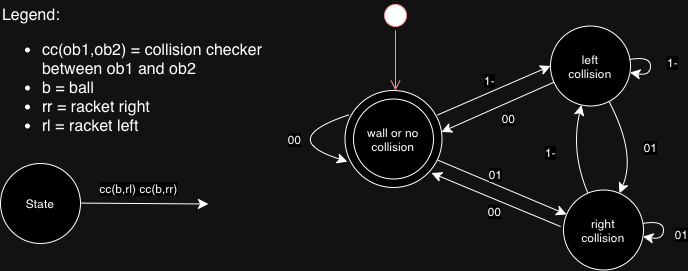

The diagram above was exported from draw.io. Its source (the exported page's mxGraphModel, read from the mxfile embedded in the PNG):
<mxGraphModel dx="1160" dy="592" grid="0" gridSize="10" guides="1" tooltips="1" connect="1" arrows="1" fold="1" page="0" pageScale="1" pageWidth="850" pageHeight="1100" math="0" shadow="0">
  <root>
    <mxCell id="0" />
    <mxCell id="1" parent="0" />
    <mxCell id="S8hBkOPHt9ePZThOUPAZ-1" value="" style="ellipse;whiteSpace=wrap;html=1;aspect=fixed;" vertex="1" parent="1">
      <mxGeometry x="502.5" y="290" width="97" height="97" as="geometry" />
    </mxCell>
    <mxCell id="S8hBkOPHt9ePZThOUPAZ-2" style="edgeStyle=none;curved=1;rounded=0;orthogonalLoop=1;jettySize=auto;html=1;entryX=0;entryY=0.5;entryDx=0;entryDy=0;fontSize=12;startSize=8;endSize=8;" edge="1" parent="1" target="S8hBkOPHt9ePZThOUPAZ-11">
      <mxGeometry relative="1" as="geometry">
        <mxPoint x="595" y="314.5" as="sourcePoint" />
      </mxGeometry>
    </mxCell>
    <mxCell id="S8hBkOPHt9ePZThOUPAZ-3" value="1-" style="edgeLabel;html=1;align=center;verticalAlign=middle;resizable=0;points=[];fontSize=12;" connectable="0" vertex="1" parent="S8hBkOPHt9ePZThOUPAZ-2">
      <mxGeometry x="-0.0612" y="-2" relative="1" as="geometry">
        <mxPoint x="-3" y="-14" as="offset" />
      </mxGeometry>
    </mxCell>
    <mxCell id="S8hBkOPHt9ePZThOUPAZ-4" style="edgeStyle=none;curved=1;rounded=0;orthogonalLoop=1;jettySize=auto;html=1;fontSize=12;startSize=8;endSize=8;" edge="1" parent="1" target="S8hBkOPHt9ePZThOUPAZ-16">
      <mxGeometry relative="1" as="geometry">
        <mxPoint x="595" y="359.5" as="sourcePoint" />
      </mxGeometry>
    </mxCell>
    <mxCell id="S8hBkOPHt9ePZThOUPAZ-5" value="01" style="edgeLabel;html=1;align=center;verticalAlign=middle;resizable=0;points=[];fontSize=12;" connectable="0" vertex="1" parent="S8hBkOPHt9ePZThOUPAZ-4">
      <mxGeometry x="0.123" y="3" relative="1" as="geometry">
        <mxPoint x="-16" y="-14" as="offset" />
      </mxGeometry>
    </mxCell>
    <mxCell id="S8hBkOPHt9ePZThOUPAZ-6" value="wall or no&lt;br&gt;&lt;div&gt;collision&lt;/div&gt;" style="ellipse;whiteSpace=wrap;html=1;aspect=fixed;" vertex="1" parent="1">
      <mxGeometry x="511" y="298.5" width="80" height="80" as="geometry" />
    </mxCell>
    <mxCell id="S8hBkOPHt9ePZThOUPAZ-7" style="edgeStyle=none;curved=1;rounded=0;orthogonalLoop=1;jettySize=auto;html=1;fontSize=12;startSize=8;endSize=8;" edge="1" parent="1" source="S8hBkOPHt9ePZThOUPAZ-11" target="S8hBkOPHt9ePZThOUPAZ-16">
      <mxGeometry relative="1" as="geometry">
        <Array as="points">
          <mxPoint x="794" y="353.5" />
        </Array>
      </mxGeometry>
    </mxCell>
    <mxCell id="S8hBkOPHt9ePZThOUPAZ-8" value="01" style="edgeLabel;html=1;align=center;verticalAlign=middle;resizable=0;points=[];fontSize=12;" connectable="0" vertex="1" parent="S8hBkOPHt9ePZThOUPAZ-7">
      <mxGeometry x="-0.0188" y="4" relative="1" as="geometry">
        <mxPoint x="14" y="3" as="offset" />
      </mxGeometry>
    </mxCell>
    <mxCell id="S8hBkOPHt9ePZThOUPAZ-9" style="edgeStyle=none;curved=1;rounded=0;orthogonalLoop=1;jettySize=auto;html=1;fontSize=12;startSize=8;endSize=8;" edge="1" parent="1" source="S8hBkOPHt9ePZThOUPAZ-11">
      <mxGeometry relative="1" as="geometry">
        <mxPoint x="599" y="331.5" as="targetPoint" />
        <Array as="points" />
      </mxGeometry>
    </mxCell>
    <mxCell id="S8hBkOPHt9ePZThOUPAZ-10" value="00" style="edgeLabel;html=1;align=center;verticalAlign=middle;resizable=0;points=[];fontSize=12;" connectable="0" vertex="1" parent="S8hBkOPHt9ePZThOUPAZ-9">
      <mxGeometry x="-0.2265" y="1" relative="1" as="geometry">
        <mxPoint x="-2" y="15" as="offset" />
      </mxGeometry>
    </mxCell>
    <mxCell id="S8hBkOPHt9ePZThOUPAZ-11" value="left&lt;div&gt;collision&lt;/div&gt;" style="ellipse;whiteSpace=wrap;html=1;aspect=fixed;" vertex="1" parent="1">
      <mxGeometry x="708" y="225.5" width="80" height="80" as="geometry" />
    </mxCell>
    <mxCell id="S8hBkOPHt9ePZThOUPAZ-12" style="edgeStyle=none;curved=1;rounded=0;orthogonalLoop=1;jettySize=auto;html=1;fontSize=12;startSize=8;endSize=8;" edge="1" parent="1">
      <mxGeometry relative="1" as="geometry">
        <mxPoint x="718" y="426" as="sourcePoint" />
        <mxPoint x="589" y="372.5" as="targetPoint" />
      </mxGeometry>
    </mxCell>
    <mxCell id="S8hBkOPHt9ePZThOUPAZ-13" value="00" style="edgeLabel;html=1;align=center;verticalAlign=middle;resizable=0;points=[];fontSize=12;" connectable="0" vertex="1" parent="S8hBkOPHt9ePZThOUPAZ-12">
      <mxGeometry x="0.0098" y="-3" relative="1" as="geometry">
        <mxPoint x="-2" y="14" as="offset" />
      </mxGeometry>
    </mxCell>
    <mxCell id="S8hBkOPHt9ePZThOUPAZ-14" style="edgeStyle=none;curved=1;rounded=0;orthogonalLoop=1;jettySize=auto;html=1;fontSize=12;startSize=8;endSize=8;" edge="1" parent="1" source="S8hBkOPHt9ePZThOUPAZ-16" target="S8hBkOPHt9ePZThOUPAZ-11">
      <mxGeometry relative="1" as="geometry">
        <Array as="points">
          <mxPoint x="728" y="351.5" />
        </Array>
      </mxGeometry>
    </mxCell>
    <mxCell id="S8hBkOPHt9ePZThOUPAZ-15" value="1-" style="edgeLabel;html=1;align=center;verticalAlign=middle;resizable=0;points=[];fontSize=12;" connectable="0" vertex="1" parent="S8hBkOPHt9ePZThOUPAZ-14">
      <mxGeometry x="-0.1631" y="-7" relative="1" as="geometry">
        <mxPoint x="-29" y="-3" as="offset" />
      </mxGeometry>
    </mxCell>
    <mxCell id="S8hBkOPHt9ePZThOUPAZ-16" value="right&lt;div&gt;collision&lt;/div&gt;" style="ellipse;whiteSpace=wrap;html=1;aspect=fixed;" vertex="1" parent="1">
      <mxGeometry x="721" y="389.5" width="80" height="80" as="geometry" />
    </mxCell>
    <mxCell id="S8hBkOPHt9ePZThOUPAZ-17" style="edgeStyle=none;curved=1;rounded=0;orthogonalLoop=1;jettySize=auto;html=1;fontSize=12;startSize=8;endSize=8;" edge="1" parent="1" source="S8hBkOPHt9ePZThOUPAZ-16" target="S8hBkOPHt9ePZThOUPAZ-16">
      <mxGeometry relative="1" as="geometry" />
    </mxCell>
    <mxCell id="S8hBkOPHt9ePZThOUPAZ-18" value="01" style="edgeLabel;html=1;align=center;verticalAlign=middle;resizable=0;points=[];fontSize=12;" connectable="0" vertex="1" parent="S8hBkOPHt9ePZThOUPAZ-17">
      <mxGeometry y="-2" relative="1" as="geometry">
        <mxPoint x="19" y="4" as="offset" />
      </mxGeometry>
    </mxCell>
    <mxCell id="S8hBkOPHt9ePZThOUPAZ-19" style="edgeStyle=none;curved=1;rounded=0;orthogonalLoop=1;jettySize=auto;html=1;fontSize=12;startSize=8;endSize=8;" edge="1" parent="1" source="S8hBkOPHt9ePZThOUPAZ-11" target="S8hBkOPHt9ePZThOUPAZ-11">
      <mxGeometry relative="1" as="geometry" />
    </mxCell>
    <mxCell id="S8hBkOPHt9ePZThOUPAZ-20" value="1-" style="edgeLabel;html=1;align=center;verticalAlign=middle;resizable=0;points=[];fontSize=12;" connectable="0" vertex="1" parent="S8hBkOPHt9ePZThOUPAZ-19">
      <mxGeometry x="0.0324" y="-1" relative="1" as="geometry">
        <mxPoint x="22" y="-5" as="offset" />
      </mxGeometry>
    </mxCell>
    <mxCell id="S8hBkOPHt9ePZThOUPAZ-21" style="edgeStyle=none;curved=1;rounded=0;orthogonalLoop=1;jettySize=auto;html=1;fontSize=12;startSize=8;endSize=8;entryX=0.025;entryY=0.733;entryDx=0;entryDy=0;entryPerimeter=0;exitX=0.041;exitY=0.25;exitDx=0;exitDy=0;exitPerimeter=0;" edge="1" parent="1" source="S8hBkOPHt9ePZThOUPAZ-1" target="S8hBkOPHt9ePZThOUPAZ-1">
      <mxGeometry relative="1" as="geometry">
        <Array as="points">
          <mxPoint x="434" y="338.5" />
        </Array>
        <mxPoint x="502" y="328.5" as="sourcePoint" />
      </mxGeometry>
    </mxCell>
    <mxCell id="S8hBkOPHt9ePZThOUPAZ-22" value="00" style="edgeLabel;html=1;align=center;verticalAlign=middle;resizable=0;points=[];fontSize=12;" connectable="0" vertex="1" parent="S8hBkOPHt9ePZThOUPAZ-21">
      <mxGeometry x="0.0241" relative="1" as="geometry">
        <mxPoint x="17" as="offset" />
      </mxGeometry>
    </mxCell>
    <mxCell id="S8hBkOPHt9ePZThOUPAZ-23" value="cc(b,rl) cc(b,rr)" style="edgeStyle=none;curved=1;rounded=0;orthogonalLoop=1;jettySize=auto;html=1;fontSize=12;startSize=8;endSize=8;" edge="1" parent="1">
      <mxGeometry x="-0.0953" y="15" relative="1" as="geometry">
        <mxPoint x="366" y="403.5" as="targetPoint" />
        <mxPoint x="238" y="402.6" as="sourcePoint" />
        <mxPoint as="offset" />
      </mxGeometry>
    </mxCell>
    <mxCell id="S8hBkOPHt9ePZThOUPAZ-24" value="State" style="ellipse;whiteSpace=wrap;html=1;" vertex="1" parent="1">
      <mxGeometry x="158" y="363" width="80" height="80" as="geometry" />
    </mxCell>
    <mxCell id="S8hBkOPHt9ePZThOUPAZ-25" value="" style="ellipse;html=1;shape=startState;fillColor=#000000;strokeColor=#ff0000;" vertex="1" parent="1">
      <mxGeometry x="538" y="200" width="30" height="30" as="geometry" />
    </mxCell>
    <mxCell id="S8hBkOPHt9ePZThOUPAZ-26" value="" style="edgeStyle=orthogonalEdgeStyle;html=1;verticalAlign=bottom;endArrow=open;endSize=8;strokeColor=#ff0000;rounded=0;fontSize=12;curved=1;" edge="1" parent="1" source="S8hBkOPHt9ePZThOUPAZ-25">
      <mxGeometry relative="1" as="geometry">
        <mxPoint x="553" y="290" as="targetPoint" />
      </mxGeometry>
    </mxCell>
    <mxCell id="S8hBkOPHt9ePZThOUPAZ-27" value="Legend:&lt;br&gt;&lt;ul&gt;&lt;li&gt;cc(ob1,ob2) = collision checker between ob1 and ob2&lt;/li&gt;&lt;li&gt;b = ball&lt;br&gt;&lt;/li&gt;&lt;li&gt;rr = racket right&lt;br&gt;&lt;/li&gt;&lt;li&gt;rl = racket left&lt;br&gt;&lt;/li&gt;&lt;/ul&gt;" style="text;strokeColor=none;fillColor=none;html=1;align=left;verticalAlign=middle;whiteSpace=wrap;rounded=0;fontSize=16;" vertex="1" parent="1">
      <mxGeometry x="158" y="200" width="285" height="153" as="geometry" />
    </mxCell>
  </root>
</mxGraphModel>